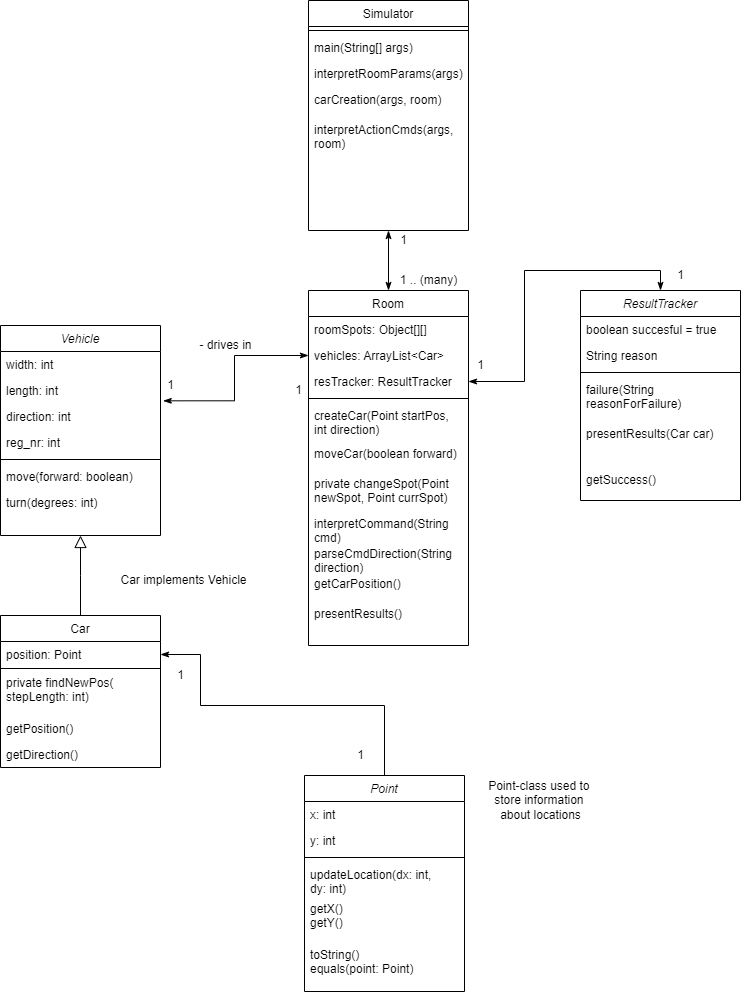

The diagram above was exported from draw.io. Its source (the exported page's mxGraphModel, read from the mxfile embedded in the PNG):
<mxGraphModel dx="1151" dy="411" grid="1" gridSize="10" guides="1" tooltips="1" connect="1" arrows="1" fold="1" page="1" pageScale="1" pageWidth="827" pageHeight="1169" math="0" shadow="0">
  <root>
    <mxCell id="WIyWlLk6GJQsqaUBKTNV-0" />
    <mxCell id="WIyWlLk6GJQsqaUBKTNV-1" parent="WIyWlLk6GJQsqaUBKTNV-0" />
    <mxCell id="zkfFHV4jXpPFQw0GAbJ--0" value="Vehicle" style="swimlane;fontStyle=2;align=center;verticalAlign=top;childLayout=stackLayout;horizontal=1;startSize=26;horizontalStack=0;resizeParent=1;resizeLast=0;collapsible=1;marginBottom=0;rounded=0;shadow=0;strokeWidth=1;" parent="WIyWlLk6GJQsqaUBKTNV-1" vertex="1">
      <mxGeometry x="30" y="440" width="160" height="210" as="geometry">
        <mxRectangle x="230" y="140" width="160" height="26" as="alternateBounds" />
      </mxGeometry>
    </mxCell>
    <mxCell id="zkfFHV4jXpPFQw0GAbJ--1" value="width: int" style="text;align=left;verticalAlign=top;spacingLeft=4;spacingRight=4;overflow=hidden;rotatable=0;points=[[0,0.5],[1,0.5]];portConstraint=eastwest;" parent="zkfFHV4jXpPFQw0GAbJ--0" vertex="1">
      <mxGeometry y="26" width="160" height="26" as="geometry" />
    </mxCell>
    <mxCell id="W6wfzEaPozBIiELcA5Cj-2" value="length: int" style="text;align=left;verticalAlign=top;spacingLeft=4;spacingRight=4;overflow=hidden;rotatable=0;points=[[0,0.5],[1,0.5]];portConstraint=eastwest;" parent="zkfFHV4jXpPFQw0GAbJ--0" vertex="1">
      <mxGeometry y="52" width="160" height="26" as="geometry" />
    </mxCell>
    <mxCell id="W6wfzEaPozBIiELcA5Cj-1" value="direction: int" style="text;align=left;verticalAlign=top;spacingLeft=4;spacingRight=4;overflow=hidden;rotatable=0;points=[[0,0.5],[1,0.5]];portConstraint=eastwest;" parent="zkfFHV4jXpPFQw0GAbJ--0" vertex="1">
      <mxGeometry y="78" width="160" height="26" as="geometry" />
    </mxCell>
    <mxCell id="W6wfzEaPozBIiELcA5Cj-3" value="reg_nr: int" style="text;align=left;verticalAlign=top;spacingLeft=4;spacingRight=4;overflow=hidden;rotatable=0;points=[[0,0.5],[1,0.5]];portConstraint=eastwest;" parent="zkfFHV4jXpPFQw0GAbJ--0" vertex="1">
      <mxGeometry y="104" width="160" height="26" as="geometry" />
    </mxCell>
    <mxCell id="zkfFHV4jXpPFQw0GAbJ--4" value="" style="line;html=1;strokeWidth=1;align=left;verticalAlign=middle;spacingTop=-1;spacingLeft=3;spacingRight=3;rotatable=0;labelPosition=right;points=[];portConstraint=eastwest;" parent="zkfFHV4jXpPFQw0GAbJ--0" vertex="1">
      <mxGeometry y="130" width="160" height="8" as="geometry" />
    </mxCell>
    <mxCell id="zkfFHV4jXpPFQw0GAbJ--5" value="move(forward: boolean)" style="text;align=left;verticalAlign=top;spacingLeft=4;spacingRight=4;overflow=hidden;rotatable=0;points=[[0,0.5],[1,0.5]];portConstraint=eastwest;" parent="zkfFHV4jXpPFQw0GAbJ--0" vertex="1">
      <mxGeometry y="138" width="160" height="26" as="geometry" />
    </mxCell>
    <mxCell id="W6wfzEaPozBIiELcA5Cj-12" value="turn(degrees: int)" style="text;align=left;verticalAlign=top;spacingLeft=4;spacingRight=4;overflow=hidden;rotatable=0;points=[[0,0.5],[1,0.5]];portConstraint=eastwest;" parent="zkfFHV4jXpPFQw0GAbJ--0" vertex="1">
      <mxGeometry y="164" width="160" height="46" as="geometry" />
    </mxCell>
    <mxCell id="zkfFHV4jXpPFQw0GAbJ--6" value="Car" style="swimlane;fontStyle=0;align=center;verticalAlign=top;childLayout=stackLayout;horizontal=1;startSize=26;horizontalStack=0;resizeParent=1;resizeLast=0;collapsible=1;marginBottom=0;rounded=0;shadow=0;strokeWidth=1;" parent="WIyWlLk6GJQsqaUBKTNV-1" vertex="1">
      <mxGeometry x="30" y="730" width="160" height="152" as="geometry">
        <mxRectangle x="130" y="380" width="160" height="26" as="alternateBounds" />
      </mxGeometry>
    </mxCell>
    <mxCell id="W6wfzEaPozBIiELcA5Cj-11" value="position: Point" style="text;align=left;verticalAlign=top;spacingLeft=4;spacingRight=4;overflow=hidden;rotatable=0;points=[[0,0.5],[1,0.5]];portConstraint=eastwest;" parent="zkfFHV4jXpPFQw0GAbJ--6" vertex="1">
      <mxGeometry y="26" width="160" height="26" as="geometry" />
    </mxCell>
    <mxCell id="zkfFHV4jXpPFQw0GAbJ--9" value="" style="line;html=1;strokeWidth=1;align=left;verticalAlign=middle;spacingTop=-1;spacingLeft=3;spacingRight=3;rotatable=0;labelPosition=right;points=[];portConstraint=eastwest;" parent="zkfFHV4jXpPFQw0GAbJ--6" vertex="1">
      <mxGeometry y="52" width="160" height="2" as="geometry" />
    </mxCell>
    <mxCell id="W6wfzEaPozBIiELcA5Cj-15" value="private findNewPos(&#10;stepLength: int)" style="text;align=left;verticalAlign=top;spacingLeft=4;spacingRight=4;overflow=hidden;rotatable=0;points=[[0,0.5],[1,0.5]];portConstraint=eastwest;" parent="zkfFHV4jXpPFQw0GAbJ--6" vertex="1">
      <mxGeometry y="54" width="160" height="46" as="geometry" />
    </mxCell>
    <mxCell id="W6wfzEaPozBIiELcA5Cj-16" value="getPosition()" style="text;align=left;verticalAlign=top;spacingLeft=4;spacingRight=4;overflow=hidden;rotatable=0;points=[[0,0.5],[1,0.5]];portConstraint=eastwest;" parent="zkfFHV4jXpPFQw0GAbJ--6" vertex="1">
      <mxGeometry y="100" width="160" height="26" as="geometry" />
    </mxCell>
    <mxCell id="_iTt5wNBkLITX3GasQNU-0" value="getDirection()" style="text;align=left;verticalAlign=top;spacingLeft=4;spacingRight=4;overflow=hidden;rotatable=0;points=[[0,0.5],[1,0.5]];portConstraint=eastwest;" vertex="1" parent="zkfFHV4jXpPFQw0GAbJ--6">
      <mxGeometry y="126" width="160" height="26" as="geometry" />
    </mxCell>
    <mxCell id="zkfFHV4jXpPFQw0GAbJ--12" value="" style="endArrow=block;endSize=10;endFill=0;shadow=0;strokeWidth=1;rounded=0;edgeStyle=elbowEdgeStyle;elbow=vertical;" parent="WIyWlLk6GJQsqaUBKTNV-1" source="zkfFHV4jXpPFQw0GAbJ--6" target="zkfFHV4jXpPFQw0GAbJ--0" edge="1">
      <mxGeometry width="160" relative="1" as="geometry">
        <mxPoint x="10" y="523" as="sourcePoint" />
        <mxPoint x="10" y="523" as="targetPoint" />
      </mxGeometry>
    </mxCell>
    <mxCell id="zkfFHV4jXpPFQw0GAbJ--17" value="Room" style="swimlane;fontStyle=0;align=center;verticalAlign=top;childLayout=stackLayout;horizontal=1;startSize=26;horizontalStack=0;resizeParent=1;resizeLast=0;collapsible=1;marginBottom=0;rounded=0;shadow=0;strokeWidth=1;" parent="WIyWlLk6GJQsqaUBKTNV-1" vertex="1">
      <mxGeometry x="338" y="405" width="160" height="355" as="geometry">
        <mxRectangle x="550" y="140" width="160" height="26" as="alternateBounds" />
      </mxGeometry>
    </mxCell>
    <mxCell id="W6wfzEaPozBIiELcA5Cj-0" value="roomSpots: Object[][]" style="text;align=left;verticalAlign=top;spacingLeft=4;spacingRight=4;overflow=hidden;rotatable=0;points=[[0,0.5],[1,0.5]];portConstraint=eastwest;rounded=0;shadow=0;html=0;" parent="zkfFHV4jXpPFQw0GAbJ--17" vertex="1">
      <mxGeometry y="26" width="160" height="26" as="geometry" />
    </mxCell>
    <mxCell id="W6wfzEaPozBIiELcA5Cj-5" value="vehicles: ArrayList&lt;Car&gt;" style="text;align=left;verticalAlign=top;spacingLeft=4;spacingRight=4;overflow=hidden;rotatable=0;points=[[0,0.5],[1,0.5]];portConstraint=eastwest;rounded=0;shadow=0;html=0;" parent="zkfFHV4jXpPFQw0GAbJ--17" vertex="1">
      <mxGeometry y="52" width="160" height="26" as="geometry" />
    </mxCell>
    <mxCell id="W6wfzEaPozBIiELcA5Cj-48" value="resTracker: ResultTracker" style="text;align=left;verticalAlign=top;spacingLeft=4;spacingRight=4;overflow=hidden;rotatable=0;points=[[0,0.5],[1,0.5]];portConstraint=eastwest;rounded=0;shadow=0;html=0;" parent="zkfFHV4jXpPFQw0GAbJ--17" vertex="1">
      <mxGeometry y="78" width="160" height="26" as="geometry" />
    </mxCell>
    <mxCell id="zkfFHV4jXpPFQw0GAbJ--23" value="" style="line;html=1;strokeWidth=1;align=left;verticalAlign=middle;spacingTop=-1;spacingLeft=3;spacingRight=3;rotatable=0;labelPosition=right;points=[];portConstraint=eastwest;" parent="zkfFHV4jXpPFQw0GAbJ--17" vertex="1">
      <mxGeometry y="104" width="160" height="8" as="geometry" />
    </mxCell>
    <mxCell id="W6wfzEaPozBIiELcA5Cj-49" value="createCar(Point startPos, &#10;int direction)" style="text;align=left;verticalAlign=top;spacingLeft=4;spacingRight=4;overflow=hidden;rotatable=0;points=[[0,0.5],[1,0.5]];portConstraint=eastwest;" parent="zkfFHV4jXpPFQw0GAbJ--17" vertex="1">
      <mxGeometry y="112" width="160" height="38" as="geometry" />
    </mxCell>
    <mxCell id="W6wfzEaPozBIiELcA5Cj-50" value="moveCar(boolean forward)" style="text;align=left;verticalAlign=top;spacingLeft=4;spacingRight=4;overflow=hidden;rotatable=0;points=[[0,0.5],[1,0.5]];portConstraint=eastwest;" parent="zkfFHV4jXpPFQw0GAbJ--17" vertex="1">
      <mxGeometry y="150" width="160" height="30" as="geometry" />
    </mxCell>
    <mxCell id="zkfFHV4jXpPFQw0GAbJ--25" value="private changeSpot(Point &#10;newSpot, Point currSpot)" style="text;align=left;verticalAlign=top;spacingLeft=4;spacingRight=4;overflow=hidden;rotatable=0;points=[[0,0.5],[1,0.5]];portConstraint=eastwest;" parent="zkfFHV4jXpPFQw0GAbJ--17" vertex="1">
      <mxGeometry y="180" width="160" height="40" as="geometry" />
    </mxCell>
    <mxCell id="W6wfzEaPozBIiELcA5Cj-6" value="interpretCommand(String &#10;cmd)" style="text;align=left;verticalAlign=top;spacingLeft=4;spacingRight=4;overflow=hidden;rotatable=0;points=[[0,0.5],[1,0.5]];portConstraint=eastwest;" parent="zkfFHV4jXpPFQw0GAbJ--17" vertex="1">
      <mxGeometry y="220" width="160" height="30" as="geometry" />
    </mxCell>
    <mxCell id="W6wfzEaPozBIiELcA5Cj-7" value="parseCmdDirection(String &#10;direction)" style="text;align=left;verticalAlign=top;spacingLeft=4;spacingRight=4;overflow=hidden;rotatable=0;points=[[0,0.5],[1,0.5]];portConstraint=eastwest;" parent="zkfFHV4jXpPFQw0GAbJ--17" vertex="1">
      <mxGeometry y="250" width="160" height="30" as="geometry" />
    </mxCell>
    <mxCell id="W6wfzEaPozBIiELcA5Cj-51" value="getCarPosition()" style="text;align=left;verticalAlign=top;spacingLeft=4;spacingRight=4;overflow=hidden;rotatable=0;points=[[0,0.5],[1,0.5]];portConstraint=eastwest;" parent="zkfFHV4jXpPFQw0GAbJ--17" vertex="1">
      <mxGeometry y="280" width="160" height="30" as="geometry" />
    </mxCell>
    <mxCell id="W6wfzEaPozBIiELcA5Cj-52" value="presentResults()" style="text;align=left;verticalAlign=top;spacingLeft=4;spacingRight=4;overflow=hidden;rotatable=0;points=[[0,0.5],[1,0.5]];portConstraint=eastwest;" parent="zkfFHV4jXpPFQw0GAbJ--17" vertex="1">
      <mxGeometry y="310" width="160" height="30" as="geometry" />
    </mxCell>
    <mxCell id="W6wfzEaPozBIiELcA5Cj-4" value="- drives in" style="text;html=1;align=center;verticalAlign=middle;resizable=0;points=[];autosize=1;strokeColor=none;fillColor=none;" parent="WIyWlLk6GJQsqaUBKTNV-1" vertex="1">
      <mxGeometry x="220" y="450" width="70" height="20" as="geometry" />
    </mxCell>
    <mxCell id="W6wfzEaPozBIiELcA5Cj-8" style="edgeStyle=orthogonalEdgeStyle;rounded=0;orthogonalLoop=1;jettySize=auto;html=1;exitX=0;exitY=0.5;exitDx=0;exitDy=0;entryX=1.017;entryY=-0.103;entryDx=0;entryDy=0;startArrow=classicThin;startFill=1;endArrow=classicThin;endFill=1;entryPerimeter=0;" parent="WIyWlLk6GJQsqaUBKTNV-1" source="W6wfzEaPozBIiELcA5Cj-5" target="W6wfzEaPozBIiELcA5Cj-1" edge="1">
      <mxGeometry relative="1" as="geometry" />
    </mxCell>
    <mxCell id="W6wfzEaPozBIiELcA5Cj-9" value="1" style="text;html=1;align=center;verticalAlign=middle;resizable=0;points=[];autosize=1;strokeColor=none;fillColor=none;" parent="WIyWlLk6GJQsqaUBKTNV-1" vertex="1">
      <mxGeometry x="190" y="490" width="20" height="20" as="geometry" />
    </mxCell>
    <mxCell id="W6wfzEaPozBIiELcA5Cj-10" value="1" style="text;html=1;align=center;verticalAlign=middle;resizable=0;points=[];autosize=1;strokeColor=none;fillColor=none;" parent="WIyWlLk6GJQsqaUBKTNV-1" vertex="1">
      <mxGeometry x="318" y="495" width="20" height="20" as="geometry" />
    </mxCell>
    <mxCell id="W6wfzEaPozBIiELcA5Cj-13" value="Car implements Vehicle" style="text;html=1;align=center;verticalAlign=middle;resizable=0;points=[];autosize=1;strokeColor=none;fillColor=none;" parent="WIyWlLk6GJQsqaUBKTNV-1" vertex="1">
      <mxGeometry x="143" y="685" width="140" height="20" as="geometry" />
    </mxCell>
    <mxCell id="W6wfzEaPozBIiELcA5Cj-32" style="edgeStyle=orthogonalEdgeStyle;rounded=0;orthogonalLoop=1;jettySize=auto;html=1;exitX=0.5;exitY=0;exitDx=0;exitDy=0;entryX=1;entryY=0.5;entryDx=0;entryDy=0;startArrow=none;startFill=0;endArrow=classicThin;endFill=1;" parent="WIyWlLk6GJQsqaUBKTNV-1" source="W6wfzEaPozBIiELcA5Cj-23" target="W6wfzEaPozBIiELcA5Cj-11" edge="1">
      <mxGeometry relative="1" as="geometry">
        <Array as="points">
          <mxPoint x="414" y="820" />
          <mxPoint x="230" y="820" />
          <mxPoint x="230" y="769" />
        </Array>
      </mxGeometry>
    </mxCell>
    <mxCell id="W6wfzEaPozBIiELcA5Cj-23" value="Point" style="swimlane;fontStyle=2;align=center;verticalAlign=top;childLayout=stackLayout;horizontal=1;startSize=26;horizontalStack=0;resizeParent=1;resizeLast=0;collapsible=1;marginBottom=0;rounded=0;shadow=0;strokeWidth=1;" parent="WIyWlLk6GJQsqaUBKTNV-1" vertex="1">
      <mxGeometry x="334" y="890" width="160" height="216" as="geometry">
        <mxRectangle x="230" y="140" width="160" height="26" as="alternateBounds" />
      </mxGeometry>
    </mxCell>
    <mxCell id="W6wfzEaPozBIiELcA5Cj-24" value="x: int" style="text;align=left;verticalAlign=top;spacingLeft=4;spacingRight=4;overflow=hidden;rotatable=0;points=[[0,0.5],[1,0.5]];portConstraint=eastwest;" parent="W6wfzEaPozBIiELcA5Cj-23" vertex="1">
      <mxGeometry y="26" width="160" height="26" as="geometry" />
    </mxCell>
    <mxCell id="W6wfzEaPozBIiELcA5Cj-25" value="y: int" style="text;align=left;verticalAlign=top;spacingLeft=4;spacingRight=4;overflow=hidden;rotatable=0;points=[[0,0.5],[1,0.5]];portConstraint=eastwest;" parent="W6wfzEaPozBIiELcA5Cj-23" vertex="1">
      <mxGeometry y="52" width="160" height="26" as="geometry" />
    </mxCell>
    <mxCell id="W6wfzEaPozBIiELcA5Cj-28" value="" style="line;html=1;strokeWidth=1;align=left;verticalAlign=middle;spacingTop=-1;spacingLeft=3;spacingRight=3;rotatable=0;labelPosition=right;points=[];portConstraint=eastwest;" parent="W6wfzEaPozBIiELcA5Cj-23" vertex="1">
      <mxGeometry y="78" width="160" height="8" as="geometry" />
    </mxCell>
    <mxCell id="W6wfzEaPozBIiELcA5Cj-29" value="updateLocation(dx: int, &#10;dy: int)" style="text;align=left;verticalAlign=top;spacingLeft=4;spacingRight=4;overflow=hidden;rotatable=0;points=[[0,0.5],[1,0.5]];portConstraint=eastwest;" parent="W6wfzEaPozBIiELcA5Cj-23" vertex="1">
      <mxGeometry y="86" width="160" height="34" as="geometry" />
    </mxCell>
    <mxCell id="W6wfzEaPozBIiELcA5Cj-30" value="getX()&#10;getY()" style="text;align=left;verticalAlign=top;spacingLeft=4;spacingRight=4;overflow=hidden;rotatable=0;points=[[0,0.5],[1,0.5]];portConstraint=eastwest;" parent="W6wfzEaPozBIiELcA5Cj-23" vertex="1">
      <mxGeometry y="120" width="160" height="46" as="geometry" />
    </mxCell>
    <mxCell id="W6wfzEaPozBIiELcA5Cj-31" value="toString()&#10;equals(point: Point)" style="text;align=left;verticalAlign=top;spacingLeft=4;spacingRight=4;overflow=hidden;rotatable=0;points=[[0,0.5],[1,0.5]];portConstraint=eastwest;" parent="W6wfzEaPozBIiELcA5Cj-23" vertex="1">
      <mxGeometry y="166" width="160" height="50" as="geometry" />
    </mxCell>
    <mxCell id="W6wfzEaPozBIiELcA5Cj-33" value="Point-class used to &lt;br&gt;store information &lt;br&gt;about locations" style="text;html=1;align=center;verticalAlign=middle;resizable=0;points=[];autosize=1;strokeColor=none;fillColor=none;" parent="WIyWlLk6GJQsqaUBKTNV-1" vertex="1">
      <mxGeometry x="510" y="890" width="120" height="50" as="geometry" />
    </mxCell>
    <mxCell id="W6wfzEaPozBIiELcA5Cj-45" style="edgeStyle=orthogonalEdgeStyle;rounded=0;orthogonalLoop=1;jettySize=auto;html=1;exitX=0.5;exitY=1;exitDx=0;exitDy=0;entryX=0.5;entryY=0;entryDx=0;entryDy=0;startArrow=classicThin;startFill=1;endArrow=classicThin;endFill=1;" parent="WIyWlLk6GJQsqaUBKTNV-1" source="W6wfzEaPozBIiELcA5Cj-34" target="zkfFHV4jXpPFQw0GAbJ--17" edge="1">
      <mxGeometry relative="1" as="geometry" />
    </mxCell>
    <mxCell id="W6wfzEaPozBIiELcA5Cj-34" value="Simulator" style="swimlane;fontStyle=0;align=center;verticalAlign=top;childLayout=stackLayout;horizontal=1;startSize=26;horizontalStack=0;resizeParent=1;resizeLast=0;collapsible=1;marginBottom=0;rounded=0;shadow=0;strokeWidth=1;" parent="WIyWlLk6GJQsqaUBKTNV-1" vertex="1">
      <mxGeometry x="338" y="115" width="160" height="230" as="geometry">
        <mxRectangle x="550" y="140" width="160" height="26" as="alternateBounds" />
      </mxGeometry>
    </mxCell>
    <mxCell id="W6wfzEaPozBIiELcA5Cj-39" value="" style="line;html=1;strokeWidth=1;align=left;verticalAlign=middle;spacingTop=-1;spacingLeft=3;spacingRight=3;rotatable=0;labelPosition=right;points=[];portConstraint=eastwest;" parent="W6wfzEaPozBIiELcA5Cj-34" vertex="1">
      <mxGeometry y="26" width="160" height="8" as="geometry" />
    </mxCell>
    <mxCell id="W6wfzEaPozBIiELcA5Cj-40" value="main(String[] args)" style="text;align=left;verticalAlign=top;spacingLeft=4;spacingRight=4;overflow=hidden;rotatable=0;points=[[0,0.5],[1,0.5]];portConstraint=eastwest;" parent="W6wfzEaPozBIiELcA5Cj-34" vertex="1">
      <mxGeometry y="34" width="160" height="26" as="geometry" />
    </mxCell>
    <mxCell id="W6wfzEaPozBIiELcA5Cj-41" value="interpretRoomParams(args)" style="text;align=left;verticalAlign=top;spacingLeft=4;spacingRight=4;overflow=hidden;rotatable=0;points=[[0,0.5],[1,0.5]];portConstraint=eastwest;" parent="W6wfzEaPozBIiELcA5Cj-34" vertex="1">
      <mxGeometry y="60" width="160" height="26" as="geometry" />
    </mxCell>
    <mxCell id="W6wfzEaPozBIiELcA5Cj-42" value="carCreation(args, room)" style="text;align=left;verticalAlign=top;spacingLeft=4;spacingRight=4;overflow=hidden;rotatable=0;points=[[0,0.5],[1,0.5]];portConstraint=eastwest;" parent="W6wfzEaPozBIiELcA5Cj-34" vertex="1">
      <mxGeometry y="86" width="160" height="30" as="geometry" />
    </mxCell>
    <mxCell id="W6wfzEaPozBIiELcA5Cj-44" value="interpretActionCmds(args, &#10;room)" style="text;align=left;verticalAlign=top;spacingLeft=4;spacingRight=4;overflow=hidden;rotatable=0;points=[[0,0.5],[1,0.5]];portConstraint=eastwest;" parent="W6wfzEaPozBIiELcA5Cj-34" vertex="1">
      <mxGeometry y="116" width="160" height="30" as="geometry" />
    </mxCell>
    <mxCell id="W6wfzEaPozBIiELcA5Cj-46" value="1" style="text;html=1;align=center;verticalAlign=middle;resizable=0;points=[];autosize=1;strokeColor=none;fillColor=none;" parent="WIyWlLk6GJQsqaUBKTNV-1" vertex="1">
      <mxGeometry x="423" y="345" width="20" height="20" as="geometry" />
    </mxCell>
    <mxCell id="W6wfzEaPozBIiELcA5Cj-47" value="1 .. (many)" style="text;html=1;align=center;verticalAlign=middle;resizable=0;points=[];autosize=1;strokeColor=none;fillColor=none;" parent="WIyWlLk6GJQsqaUBKTNV-1" vertex="1">
      <mxGeometry x="423" y="385" width="70" height="20" as="geometry" />
    </mxCell>
    <mxCell id="W6wfzEaPozBIiELcA5Cj-62" style="edgeStyle=orthogonalEdgeStyle;rounded=0;orthogonalLoop=1;jettySize=auto;html=1;exitX=0.5;exitY=0;exitDx=0;exitDy=0;entryX=1;entryY=0.5;entryDx=0;entryDy=0;startArrow=classicThin;startFill=1;endArrow=classicThin;endFill=1;" parent="WIyWlLk6GJQsqaUBKTNV-1" source="W6wfzEaPozBIiELcA5Cj-53" target="W6wfzEaPozBIiELcA5Cj-48" edge="1">
      <mxGeometry relative="1" as="geometry" />
    </mxCell>
    <mxCell id="W6wfzEaPozBIiELcA5Cj-53" value="ResultTracker" style="swimlane;fontStyle=2;align=center;verticalAlign=top;childLayout=stackLayout;horizontal=1;startSize=26;horizontalStack=0;resizeParent=1;resizeLast=0;collapsible=1;marginBottom=0;rounded=0;shadow=0;strokeWidth=1;" parent="WIyWlLk6GJQsqaUBKTNV-1" vertex="1">
      <mxGeometry x="610" y="405" width="160" height="210" as="geometry">
        <mxRectangle x="230" y="140" width="160" height="26" as="alternateBounds" />
      </mxGeometry>
    </mxCell>
    <mxCell id="W6wfzEaPozBIiELcA5Cj-54" value="boolean succesful = true" style="text;align=left;verticalAlign=top;spacingLeft=4;spacingRight=4;overflow=hidden;rotatable=0;points=[[0,0.5],[1,0.5]];portConstraint=eastwest;" parent="W6wfzEaPozBIiELcA5Cj-53" vertex="1">
      <mxGeometry y="26" width="160" height="26" as="geometry" />
    </mxCell>
    <mxCell id="W6wfzEaPozBIiELcA5Cj-55" value="String reason" style="text;align=left;verticalAlign=top;spacingLeft=4;spacingRight=4;overflow=hidden;rotatable=0;points=[[0,0.5],[1,0.5]];portConstraint=eastwest;" parent="W6wfzEaPozBIiELcA5Cj-53" vertex="1">
      <mxGeometry y="52" width="160" height="26" as="geometry" />
    </mxCell>
    <mxCell id="W6wfzEaPozBIiELcA5Cj-58" value="" style="line;html=1;strokeWidth=1;align=left;verticalAlign=middle;spacingTop=-1;spacingLeft=3;spacingRight=3;rotatable=0;labelPosition=right;points=[];portConstraint=eastwest;" parent="W6wfzEaPozBIiELcA5Cj-53" vertex="1">
      <mxGeometry y="78" width="160" height="8" as="geometry" />
    </mxCell>
    <mxCell id="W6wfzEaPozBIiELcA5Cj-59" value="failure(String &#10;reasonForFailure)" style="text;align=left;verticalAlign=top;spacingLeft=4;spacingRight=4;overflow=hidden;rotatable=0;points=[[0,0.5],[1,0.5]];portConstraint=eastwest;" parent="W6wfzEaPozBIiELcA5Cj-53" vertex="1">
      <mxGeometry y="86" width="160" height="44" as="geometry" />
    </mxCell>
    <mxCell id="W6wfzEaPozBIiELcA5Cj-60" value="presentResults(Car car)" style="text;align=left;verticalAlign=top;spacingLeft=4;spacingRight=4;overflow=hidden;rotatable=0;points=[[0,0.5],[1,0.5]];portConstraint=eastwest;" parent="W6wfzEaPozBIiELcA5Cj-53" vertex="1">
      <mxGeometry y="130" width="160" height="46" as="geometry" />
    </mxCell>
    <mxCell id="W6wfzEaPozBIiELcA5Cj-61" value="getSuccess()" style="text;align=left;verticalAlign=top;spacingLeft=4;spacingRight=4;overflow=hidden;rotatable=0;points=[[0,0.5],[1,0.5]];portConstraint=eastwest;" parent="W6wfzEaPozBIiELcA5Cj-53" vertex="1">
      <mxGeometry y="176" width="160" height="26" as="geometry" />
    </mxCell>
    <mxCell id="W6wfzEaPozBIiELcA5Cj-63" value="1" style="text;html=1;align=center;verticalAlign=middle;resizable=0;points=[];autosize=1;strokeColor=none;fillColor=none;" parent="WIyWlLk6GJQsqaUBKTNV-1" vertex="1">
      <mxGeometry x="200" y="780" width="20" height="20" as="geometry" />
    </mxCell>
    <mxCell id="W6wfzEaPozBIiELcA5Cj-64" value="1" style="text;html=1;align=center;verticalAlign=middle;resizable=0;points=[];autosize=1;strokeColor=none;fillColor=none;" parent="WIyWlLk6GJQsqaUBKTNV-1" vertex="1">
      <mxGeometry x="380" y="860" width="20" height="20" as="geometry" />
    </mxCell>
    <mxCell id="W6wfzEaPozBIiELcA5Cj-65" value="1" style="text;html=1;align=center;verticalAlign=middle;resizable=0;points=[];autosize=1;strokeColor=none;fillColor=none;" parent="WIyWlLk6GJQsqaUBKTNV-1" vertex="1">
      <mxGeometry x="500" y="470" width="20" height="20" as="geometry" />
    </mxCell>
    <mxCell id="W6wfzEaPozBIiELcA5Cj-66" value="1" style="text;html=1;align=center;verticalAlign=middle;resizable=0;points=[];autosize=1;strokeColor=none;fillColor=none;" parent="WIyWlLk6GJQsqaUBKTNV-1" vertex="1">
      <mxGeometry x="700" y="380" width="20" height="20" as="geometry" />
    </mxCell>
  </root>
</mxGraphModel>